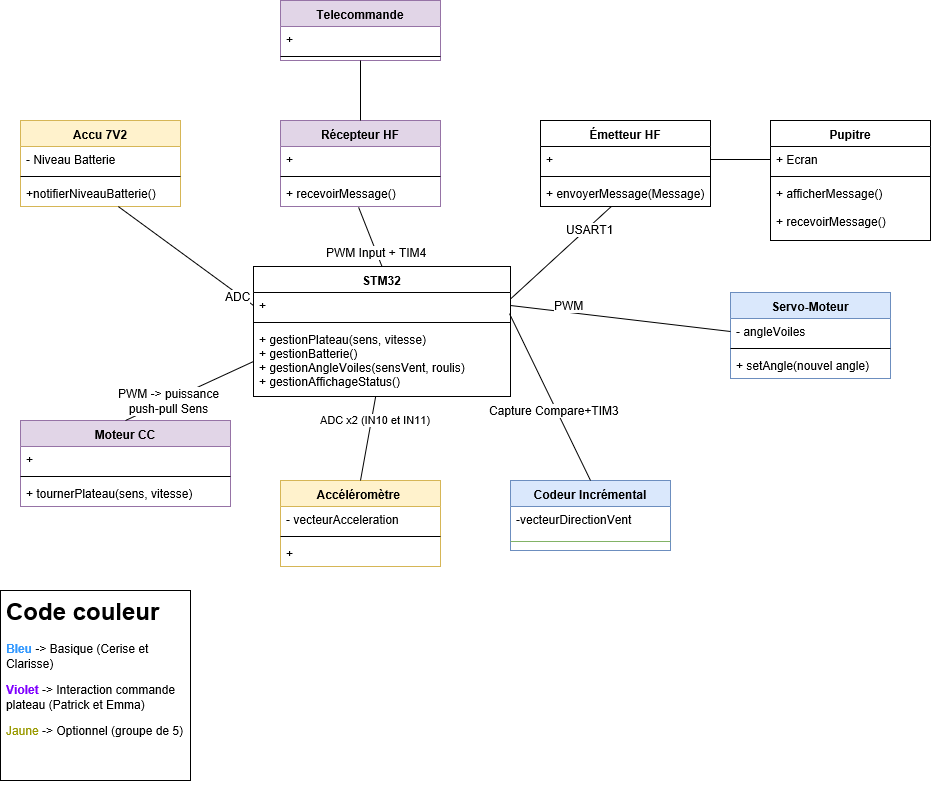

The diagram above was exported from draw.io. Its source (the exported page's mxGraphModel, read from the mxfile embedded in the PNG):
<mxGraphModel grid="1" shadow="0" math="0" pageHeight="827" pageWidth="1169" pageScale="1" page="1" fold="1" arrows="1" connect="1" tooltips="1" guides="1" gridSize="10" dy="860" dx="1550">
  <root>
    <mxCell id="eXl5SdvGkH0b6Fx_5g_3-0" />
    <mxCell id="eXl5SdvGkH0b6Fx_5g_3-1" parent="eXl5SdvGkH0b6Fx_5g_3-0" />
    <mxCell id="KoH6_EfATjTKNcEdJy6h-0" value="Accu 7V2" parent="eXl5SdvGkH0b6Fx_5g_3-1" vertex="1" style="swimlane;fontStyle=1;align=center;verticalAlign=top;childLayout=stackLayout;horizontal=1;startSize=26;horizontalStack=0;resizeParent=1;resizeParentMax=0;resizeLast=0;collapsible=1;marginBottom=0;fillColor=#fff2cc;strokeColor=#d6b656;">
      <mxGeometry as="geometry" height="86" width="160" y="140" x="50" />
    </mxCell>
    <mxCell id="KoH6_EfATjTKNcEdJy6h-1" value="- Niveau Batterie" parent="KoH6_EfATjTKNcEdJy6h-0" vertex="1" style="text;strokeColor=none;fillColor=none;align=left;verticalAlign=top;spacingLeft=4;spacingRight=4;overflow=hidden;rotatable=0;points=[[0,0.5],[1,0.5]];portConstraint=eastwest;">
      <mxGeometry as="geometry" height="26" width="160" y="26" />
    </mxCell>
    <mxCell id="KoH6_EfATjTKNcEdJy6h-2" value="" parent="KoH6_EfATjTKNcEdJy6h-0" vertex="1" style="line;strokeWidth=1;fillColor=none;align=left;verticalAlign=middle;spacingTop=-1;spacingLeft=3;spacingRight=3;rotatable=0;labelPosition=right;points=[];portConstraint=eastwest;">
      <mxGeometry as="geometry" height="8" width="160" y="52" />
    </mxCell>
    <mxCell id="KoH6_EfATjTKNcEdJy6h-3" value="+notifierNiveauBatterie()" parent="KoH6_EfATjTKNcEdJy6h-0" vertex="1" style="text;strokeColor=none;fillColor=none;align=left;verticalAlign=top;spacingLeft=4;spacingRight=4;overflow=hidden;rotatable=0;points=[[0,0.5],[1,0.5]];portConstraint=eastwest;">
      <mxGeometry as="geometry" height="26" width="160" y="60" />
    </mxCell>
    <mxCell id="KoH6_EfATjTKNcEdJy6h-4" value="Récepteur HF" parent="eXl5SdvGkH0b6Fx_5g_3-1" vertex="1" style="swimlane;fontStyle=1;align=center;verticalAlign=top;childLayout=stackLayout;horizontal=1;startSize=26;horizontalStack=0;resizeParent=1;resizeParentMax=0;resizeLast=0;collapsible=1;marginBottom=0;fillColor=#e1d5e7;strokeColor=#9673a6;">
      <mxGeometry as="geometry" height="86" width="160" y="140" x="310" />
    </mxCell>
    <mxCell id="KoH6_EfATjTKNcEdJy6h-5" value="+" parent="KoH6_EfATjTKNcEdJy6h-4" vertex="1" style="text;align=left;verticalAlign=top;spacingLeft=4;spacingRight=4;overflow=hidden;rotatable=0;points=[[0,0.5],[1,0.5]];portConstraint=eastwest;">
      <mxGeometry as="geometry" height="26" width="160" y="26" />
    </mxCell>
    <mxCell id="KoH6_EfATjTKNcEdJy6h-6" value="" parent="KoH6_EfATjTKNcEdJy6h-4" vertex="1" style="line;strokeWidth=1;fillColor=none;align=left;verticalAlign=middle;spacingTop=-1;spacingLeft=3;spacingRight=3;rotatable=0;labelPosition=right;points=[];portConstraint=eastwest;">
      <mxGeometry as="geometry" height="8" width="160" y="52" />
    </mxCell>
    <mxCell id="KoH6_EfATjTKNcEdJy6h-7" value="+ recevoirMessage()" parent="KoH6_EfATjTKNcEdJy6h-4" vertex="1" style="text;align=left;verticalAlign=top;spacingLeft=4;spacingRight=4;overflow=hidden;rotatable=0;points=[[0,0.5],[1,0.5]];portConstraint=eastwest;">
      <mxGeometry as="geometry" height="26" width="160" y="60" />
    </mxCell>
    <mxCell id="KoH6_EfATjTKNcEdJy6h-8" value="Émetteur HF" parent="eXl5SdvGkH0b6Fx_5g_3-1" vertex="1" style="swimlane;fontStyle=1;align=center;verticalAlign=top;childLayout=stackLayout;horizontal=1;startSize=26;horizontalStack=0;resizeParent=1;resizeParentMax=0;resizeLast=0;collapsible=1;marginBottom=0;">
      <mxGeometry as="geometry" height="86" width="170" y="140" x="570" />
    </mxCell>
    <mxCell id="KoH6_EfATjTKNcEdJy6h-9" value="+" parent="KoH6_EfATjTKNcEdJy6h-8" vertex="1" style="text;strokeColor=none;fillColor=none;align=left;verticalAlign=top;spacingLeft=4;spacingRight=4;overflow=hidden;rotatable=0;points=[[0,0.5],[1,0.5]];portConstraint=eastwest;">
      <mxGeometry as="geometry" height="26" width="170" y="26" />
    </mxCell>
    <mxCell id="KoH6_EfATjTKNcEdJy6h-10" value="" parent="KoH6_EfATjTKNcEdJy6h-8" vertex="1" style="line;strokeWidth=1;fillColor=none;align=left;verticalAlign=middle;spacingTop=-1;spacingLeft=3;spacingRight=3;rotatable=0;labelPosition=right;points=[];portConstraint=eastwest;">
      <mxGeometry as="geometry" height="8" width="170" y="52" />
    </mxCell>
    <mxCell id="KoH6_EfATjTKNcEdJy6h-11" value="+ envoyerMessage(Message)" parent="KoH6_EfATjTKNcEdJy6h-8" vertex="1" style="text;strokeColor=none;fillColor=none;align=left;verticalAlign=top;spacingLeft=4;spacingRight=4;overflow=hidden;rotatable=0;points=[[0,0.5],[1,0.5]];portConstraint=eastwest;">
      <mxGeometry as="geometry" height="26" width="170" y="60" />
    </mxCell>
    <mxCell id="KoH6_EfATjTKNcEdJy6h-12" value="Codeur Incrémental" parent="eXl5SdvGkH0b6Fx_5g_3-1" vertex="1" style="swimlane;fontStyle=1;align=center;verticalAlign=top;childLayout=stackLayout;horizontal=1;startSize=26;horizontalStack=0;resizeParent=1;resizeParentMax=0;resizeLast=0;collapsible=1;marginBottom=0;fillColor=#dae8fc;strokeColor=#6c8ebf;">
      <mxGeometry as="geometry" height="70" width="160" y="500" x="540" />
    </mxCell>
    <mxCell id="KoH6_EfATjTKNcEdJy6h-13" value="-vecteurDirectionVent" parent="KoH6_EfATjTKNcEdJy6h-12" vertex="1" style="text;align=left;verticalAlign=top;spacingLeft=4;spacingRight=4;overflow=hidden;rotatable=0;points=[[0,0.5],[1,0.5]];portConstraint=eastwest;">
      <mxGeometry as="geometry" height="26" width="160" y="26" />
    </mxCell>
    <mxCell id="KoH6_EfATjTKNcEdJy6h-14" value="" parent="KoH6_EfATjTKNcEdJy6h-12" vertex="1" style="line;strokeWidth=1;fillColor=#d5e8d4;align=left;verticalAlign=middle;spacingTop=-1;spacingLeft=3;spacingRight=3;rotatable=0;labelPosition=right;points=[];portConstraint=eastwest;strokeColor=#82b366;">
      <mxGeometry as="geometry" height="18" width="160" y="52" />
    </mxCell>
    <mxCell id="KoH6_EfATjTKNcEdJy6h-16" value="Accéléromètre " parent="eXl5SdvGkH0b6Fx_5g_3-1" vertex="1" style="swimlane;fontStyle=1;align=center;verticalAlign=top;childLayout=stackLayout;horizontal=1;startSize=26;horizontalStack=0;resizeParent=1;resizeParentMax=0;resizeLast=0;collapsible=1;marginBottom=0;fillColor=#fff2cc;strokeColor=#d6b656;">
      <mxGeometry as="geometry" height="86" width="160" y="500" x="310" />
    </mxCell>
    <mxCell id="KoH6_EfATjTKNcEdJy6h-17" value="- vecteurAcceleration" parent="KoH6_EfATjTKNcEdJy6h-16" vertex="1" style="text;strokeColor=none;fillColor=none;align=left;verticalAlign=top;spacingLeft=4;spacingRight=4;overflow=hidden;rotatable=0;points=[[0,0.5],[1,0.5]];portConstraint=eastwest;">
      <mxGeometry as="geometry" height="26" width="160" y="26" />
    </mxCell>
    <mxCell id="KoH6_EfATjTKNcEdJy6h-18" value="" parent="KoH6_EfATjTKNcEdJy6h-16" vertex="1" style="line;strokeWidth=1;fillColor=none;align=left;verticalAlign=middle;spacingTop=-1;spacingLeft=3;spacingRight=3;rotatable=0;labelPosition=right;points=[];portConstraint=eastwest;">
      <mxGeometry as="geometry" height="8" width="160" y="52" />
    </mxCell>
    <mxCell id="KoH6_EfATjTKNcEdJy6h-19" value="+" parent="KoH6_EfATjTKNcEdJy6h-16" vertex="1" style="text;strokeColor=none;fillColor=none;align=left;verticalAlign=top;spacingLeft=4;spacingRight=4;overflow=hidden;rotatable=0;points=[[0,0.5],[1,0.5]];portConstraint=eastwest;">
      <mxGeometry as="geometry" height="26" width="160" y="60" />
    </mxCell>
    <mxCell id="KoH6_EfATjTKNcEdJy6h-20" value="Moteur CC" parent="eXl5SdvGkH0b6Fx_5g_3-1" vertex="1" style="swimlane;fontStyle=1;align=center;verticalAlign=top;childLayout=stackLayout;horizontal=1;startSize=26;horizontalStack=0;resizeParent=1;resizeParentMax=0;resizeLast=0;collapsible=1;marginBottom=0;fillColor=#e1d5e7;strokeColor=#9673a6;">
      <mxGeometry as="geometry" height="86" width="210" y="440" x="50" />
    </mxCell>
    <mxCell id="KoH6_EfATjTKNcEdJy6h-21" value="+" parent="KoH6_EfATjTKNcEdJy6h-20" vertex="1" style="text;strokeColor=none;fillColor=none;align=left;verticalAlign=top;spacingLeft=4;spacingRight=4;overflow=hidden;rotatable=0;points=[[0,0.5],[1,0.5]];portConstraint=eastwest;">
      <mxGeometry as="geometry" height="26" width="210" y="26" />
    </mxCell>
    <mxCell id="KoH6_EfATjTKNcEdJy6h-22" value="" parent="KoH6_EfATjTKNcEdJy6h-20" vertex="1" style="line;strokeWidth=1;fillColor=none;align=left;verticalAlign=middle;spacingTop=-1;spacingLeft=3;spacingRight=3;rotatable=0;labelPosition=right;points=[];portConstraint=eastwest;">
      <mxGeometry as="geometry" height="8" width="210" y="52" />
    </mxCell>
    <mxCell id="KoH6_EfATjTKNcEdJy6h-23" value="+ tournerPlateau(sens, vitesse)" parent="KoH6_EfATjTKNcEdJy6h-20" vertex="1" style="text;strokeColor=none;fillColor=none;align=left;verticalAlign=top;spacingLeft=4;spacingRight=4;overflow=hidden;rotatable=0;points=[[0,0.5],[1,0.5]];portConstraint=eastwest;">
      <mxGeometry as="geometry" height="26" width="210" y="60" />
    </mxCell>
    <mxCell id="KoH6_EfATjTKNcEdJy6h-24" value="Servo-Moteur" parent="eXl5SdvGkH0b6Fx_5g_3-1" vertex="1" style="swimlane;fontStyle=1;align=center;verticalAlign=top;childLayout=stackLayout;horizontal=1;startSize=26;horizontalStack=0;resizeParent=1;resizeParentMax=0;resizeLast=0;collapsible=1;marginBottom=0;fillColor=#dae8fc;strokeColor=#6c8ebf;">
      <mxGeometry as="geometry" height="86" width="160" y="312" x="760" />
    </mxCell>
    <mxCell id="KoH6_EfATjTKNcEdJy6h-25" value="- angleVoiles" parent="KoH6_EfATjTKNcEdJy6h-24" vertex="1" style="text;strokeColor=none;fillColor=none;align=left;verticalAlign=top;spacingLeft=4;spacingRight=4;overflow=hidden;rotatable=0;points=[[0,0.5],[1,0.5]];portConstraint=eastwest;">
      <mxGeometry as="geometry" height="26" width="160" y="26" />
    </mxCell>
    <mxCell id="KoH6_EfATjTKNcEdJy6h-26" value="" parent="KoH6_EfATjTKNcEdJy6h-24" vertex="1" style="line;strokeWidth=1;fillColor=none;align=left;verticalAlign=middle;spacingTop=-1;spacingLeft=3;spacingRight=3;rotatable=0;labelPosition=right;points=[];portConstraint=eastwest;">
      <mxGeometry as="geometry" height="8" width="160" y="52" />
    </mxCell>
    <mxCell id="KoH6_EfATjTKNcEdJy6h-27" value="+ setAngle(nouvel angle)" parent="KoH6_EfATjTKNcEdJy6h-24" vertex="1" style="text;strokeColor=none;fillColor=none;align=left;verticalAlign=top;spacingLeft=4;spacingRight=4;overflow=hidden;rotatable=0;points=[[0,0.5],[1,0.5]];portConstraint=eastwest;">
      <mxGeometry as="geometry" height="26" width="160" y="60" />
    </mxCell>
    <mxCell id="KoH6_EfATjTKNcEdJy6h-28" value="STM32" parent="eXl5SdvGkH0b6Fx_5g_3-1" vertex="1" style="swimlane;fontStyle=1;align=center;verticalAlign=top;childLayout=stackLayout;horizontal=1;startSize=26;horizontalStack=0;resizeParent=1;resizeParentMax=0;resizeLast=0;collapsible=1;marginBottom=0;">
      <mxGeometry as="geometry" height="130" width="257" y="286" x="283" />
    </mxCell>
    <mxCell id="KoH6_EfATjTKNcEdJy6h-29" value="+ " parent="KoH6_EfATjTKNcEdJy6h-28" vertex="1" style="text;strokeColor=none;fillColor=none;align=left;verticalAlign=top;spacingLeft=4;spacingRight=4;overflow=hidden;rotatable=0;points=[[0,0.5],[1,0.5]];portConstraint=eastwest;">
      <mxGeometry as="geometry" height="26" width="257" y="26" />
    </mxCell>
    <mxCell id="KoH6_EfATjTKNcEdJy6h-30" value="" parent="KoH6_EfATjTKNcEdJy6h-28" vertex="1" style="line;strokeWidth=1;fillColor=none;align=left;verticalAlign=middle;spacingTop=-1;spacingLeft=3;spacingRight=3;rotatable=0;labelPosition=right;points=[];portConstraint=eastwest;">
      <mxGeometry as="geometry" height="8" width="257" y="52" />
    </mxCell>
    <mxCell id="KoH6_EfATjTKNcEdJy6h-31" value="+ gestionPlateau(sens, vitesse)&#10;+ gestionBatterie()&#10;+ gestionAngleVoiles(sensVent, roulis)&#10;+ gestionAffichageStatus()" parent="KoH6_EfATjTKNcEdJy6h-28" vertex="1" style="text;strokeColor=none;fillColor=none;align=left;verticalAlign=top;spacingLeft=4;spacingRight=4;overflow=hidden;rotatable=0;points=[[0,0.5],[1,0.5]];portConstraint=eastwest;">
      <mxGeometry as="geometry" height="70" width="257" y="60" />
    </mxCell>
    <mxCell id="hzfhGxPWeYv1e7oGgpDr-0" value="" parent="eXl5SdvGkH0b6Fx_5g_3-1" style="endArrow=none;html=1;entryX=0;entryY=0.5;entryDx=0;entryDy=0;endFill=0;" edge="1" target="KoH6_EfATjTKNcEdJy6h-29" source="KoH6_EfATjTKNcEdJy6h-3">
      <mxGeometry as="geometry" height="50" width="50" relative="1">
        <mxPoint as="sourcePoint" y="230" x="150" />
        <mxPoint as="targetPoint" y="550" x="100" />
      </mxGeometry>
    </mxCell>
    <mxCell id="7wTph3gEjF3k9I2QDO_--0" value="ADC" parent="hzfhGxPWeYv1e7oGgpDr-0" vertex="1" style="text;html=1;resizable=0;points=[];align=center;verticalAlign=middle;labelBackgroundColor=#ffffff;" connectable="0">
      <mxGeometry as="geometry" y="-2" x="0.7829" relative="1">
        <mxPoint as="offset" />
      </mxGeometry>
    </mxCell>
    <mxCell id="hzfhGxPWeYv1e7oGgpDr-1" value="" parent="eXl5SdvGkH0b6Fx_5g_3-1" style="endArrow=none;html=1;exitX=0.5;exitY=0;exitDx=0;exitDy=0;entryX=0.996;entryY=0.812;entryDx=0;entryDy=0;entryPerimeter=0;endFill=0;" edge="1" target="KoH6_EfATjTKNcEdJy6h-29" source="KoH6_EfATjTKNcEdJy6h-12">
      <mxGeometry as="geometry" height="50" width="50" relative="1">
        <mxPoint as="sourcePoint" y="600" x="50" />
        <mxPoint as="targetPoint" y="550" x="100" />
      </mxGeometry>
    </mxCell>
    <mxCell id="7wTph3gEjF3k9I2QDO_--1" value="Capture Compare+TIM3" parent="hzfhGxPWeYv1e7oGgpDr-1" vertex="1" style="text;html=1;resizable=0;points=[];align=center;verticalAlign=middle;labelBackgroundColor=#ffffff;" connectable="0">
      <mxGeometry as="geometry" y="1" x="0.5627" relative="1">
        <mxPoint as="offset" y="60" x="28" />
      </mxGeometry>
    </mxCell>
    <mxCell id="hzfhGxPWeYv1e7oGgpDr-2" value="ADC x2 (IN10 et IN11)" parent="eXl5SdvGkH0b6Fx_5g_3-1" style="endArrow=none;html=1;exitX=0.5;exitY=0;exitDx=0;exitDy=0;endFill=0;" edge="1" target="KoH6_EfATjTKNcEdJy6h-31" source="KoH6_EfATjTKNcEdJy6h-16">
      <mxGeometry as="geometry" height="50" width="50" y="-4" x="0.4466" relative="1">
        <mxPoint as="sourcePoint" y="600" x="50" />
        <mxPoint as="targetPoint" y="550" x="100" />
        <mxPoint as="offset" />
      </mxGeometry>
    </mxCell>
    <mxCell id="hzfhGxPWeYv1e7oGgpDr-3" value="" parent="eXl5SdvGkH0b6Fx_5g_3-1" style="endArrow=none;html=1;exitX=0.488;exitY=1.028;exitDx=0;exitDy=0;exitPerimeter=0;entryX=0.5;entryY=0;entryDx=0;entryDy=0;endFill=0;" edge="1" target="KoH6_EfATjTKNcEdJy6h-28" source="KoH6_EfATjTKNcEdJy6h-7">
      <mxGeometry as="geometry" height="50" width="50" relative="1">
        <mxPoint as="sourcePoint" y="600" x="50" />
        <mxPoint as="targetPoint" y="550" x="100" />
      </mxGeometry>
    </mxCell>
    <mxCell id="7wTph3gEjF3k9I2QDO_--3" value="PWM Input + TIM4" parent="hzfhGxPWeYv1e7oGgpDr-3" vertex="1" style="text;html=1;resizable=0;points=[];align=center;verticalAlign=middle;labelBackgroundColor=#ffffff;" connectable="0">
      <mxGeometry as="geometry" x="0.4917" relative="1">
        <mxPoint as="offset" />
      </mxGeometry>
    </mxCell>
    <mxCell id="hzfhGxPWeYv1e7oGgpDr-4" value="" parent="eXl5SdvGkH0b6Fx_5g_3-1" style="endArrow=none;html=1;entryX=0.5;entryY=0;entryDx=0;entryDy=0;exitX=0;exitY=0.5;exitDx=0;exitDy=0;" edge="1" target="KoH6_EfATjTKNcEdJy6h-20" source="KoH6_EfATjTKNcEdJy6h-31">
      <mxGeometry as="geometry" height="50" width="50" relative="1">
        <mxPoint as="sourcePoint" y="600" x="50" />
        <mxPoint as="targetPoint" y="550" x="100" />
      </mxGeometry>
    </mxCell>
    <mxCell id="7wTph3gEjF3k9I2QDO_--6" value="PWM -&amp;gt; puissance&lt;br&gt;push-pull Sens" parent="hzfhGxPWeYv1e7oGgpDr-4" vertex="1" style="text;html=1;resizable=0;points=[];align=center;verticalAlign=middle;labelBackgroundColor=#ffffff;" connectable="0">
      <mxGeometry as="geometry" y="-1" x="0.3263" relative="1">
        <mxPoint as="offset" y="1" />
      </mxGeometry>
    </mxCell>
    <mxCell id="hzfhGxPWeYv1e7oGgpDr-5" value="" parent="eXl5SdvGkH0b6Fx_5g_3-1" style="endArrow=none;html=1;exitX=1;exitY=0.25;exitDx=0;exitDy=0;" edge="1" target="KoH6_EfATjTKNcEdJy6h-11" source="KoH6_EfATjTKNcEdJy6h-28">
      <mxGeometry as="geometry" height="50" width="50" relative="1">
        <mxPoint as="sourcePoint" y="600" x="50" />
        <mxPoint as="targetPoint" y="550" x="100" />
      </mxGeometry>
    </mxCell>
    <mxCell id="7wTph3gEjF3k9I2QDO_--4" value="USART1" parent="hzfhGxPWeYv1e7oGgpDr-5" vertex="1" style="text;html=1;resizable=0;points=[];align=center;verticalAlign=middle;labelBackgroundColor=#ffffff;" connectable="0">
      <mxGeometry as="geometry" y="-2" x="0.5536" relative="1">
        <mxPoint as="offset" />
      </mxGeometry>
    </mxCell>
    <mxCell id="Rv5Mf1E418D0NydtJNZB-0" value="" parent="eXl5SdvGkH0b6Fx_5g_3-1" style="endArrow=none;html=1;entryX=0;entryY=0.5;entryDx=0;entryDy=0;exitX=1;exitY=0.5;exitDx=0;exitDy=0;" edge="1" target="KoH6_EfATjTKNcEdJy6h-25" source="KoH6_EfATjTKNcEdJy6h-29">
      <mxGeometry as="geometry" height="50" width="50" relative="1">
        <mxPoint as="sourcePoint" y="600" x="280" />
        <mxPoint as="targetPoint" y="550" x="330" />
      </mxGeometry>
    </mxCell>
    <mxCell id="7wTph3gEjF3k9I2QDO_--5" value="PWM&amp;nbsp;" parent="Rv5Mf1E418D0NydtJNZB-0" vertex="1" style="text;html=1;resizable=0;points=[];align=center;verticalAlign=middle;labelBackgroundColor=#ffffff;" connectable="0">
      <mxGeometry as="geometry" x="0.6049" relative="1">
        <mxPoint as="offset" y="-21" x="-117" />
      </mxGeometry>
    </mxCell>
    <mxCell id="Rv5Mf1E418D0NydtJNZB-1" value="Pupitre&#10;" parent="eXl5SdvGkH0b6Fx_5g_3-1" vertex="1" style="swimlane;fontStyle=1;align=center;verticalAlign=top;childLayout=stackLayout;horizontal=1;startSize=26;horizontalStack=0;resizeParent=1;resizeParentMax=0;resizeLast=0;collapsible=1;marginBottom=0;">
      <mxGeometry as="geometry" height="120" width="160" y="140" x="800" />
    </mxCell>
    <mxCell id="Rv5Mf1E418D0NydtJNZB-2" value="+ Ecran" parent="Rv5Mf1E418D0NydtJNZB-1" vertex="1" style="text;strokeColor=none;fillColor=none;align=left;verticalAlign=top;spacingLeft=4;spacingRight=4;overflow=hidden;rotatable=0;points=[[0,0.5],[1,0.5]];portConstraint=eastwest;">
      <mxGeometry as="geometry" height="26" width="160" y="26" />
    </mxCell>
    <mxCell id="Rv5Mf1E418D0NydtJNZB-3" value="" parent="Rv5Mf1E418D0NydtJNZB-1" vertex="1" style="line;strokeWidth=1;fillColor=none;align=left;verticalAlign=middle;spacingTop=-1;spacingLeft=3;spacingRight=3;rotatable=0;labelPosition=right;points=[];portConstraint=eastwest;">
      <mxGeometry as="geometry" height="8" width="160" y="52" />
    </mxCell>
    <mxCell id="Rv5Mf1E418D0NydtJNZB-4" value="+ afficherMessage()&#10;&#10;+ recevoirMessage()&#10;&#10;" parent="Rv5Mf1E418D0NydtJNZB-1" vertex="1" style="text;strokeColor=none;fillColor=none;align=left;verticalAlign=top;spacingLeft=4;spacingRight=4;overflow=hidden;rotatable=0;points=[[0,0.5],[1,0.5]];portConstraint=eastwest;">
      <mxGeometry as="geometry" height="60" width="160" y="60" />
    </mxCell>
    <mxCell id="Rv5Mf1E418D0NydtJNZB-10" value="" parent="eXl5SdvGkH0b6Fx_5g_3-1" style="endArrow=none;html=1;exitX=1;exitY=0.5;exitDx=0;exitDy=0;" edge="1" target="Rv5Mf1E418D0NydtJNZB-2" source="KoH6_EfATjTKNcEdJy6h-9">
      <mxGeometry as="geometry" height="50" width="50" relative="1">
        <mxPoint as="sourcePoint" y="600" x="280" />
        <mxPoint as="targetPoint" y="200" x="780" />
      </mxGeometry>
    </mxCell>
    <mxCell id="Rv5Mf1E418D0NydtJNZB-11" value="Telecommande" parent="eXl5SdvGkH0b6Fx_5g_3-1" vertex="1" style="swimlane;fontStyle=1;align=center;verticalAlign=top;childLayout=stackLayout;horizontal=1;startSize=26;horizontalStack=0;resizeParent=1;resizeParentMax=0;resizeLast=0;collapsible=1;marginBottom=0;fillColor=#e1d5e7;strokeColor=#9673a6;">
      <mxGeometry as="geometry" height="60" width="160" y="20" x="310" />
    </mxCell>
    <mxCell id="Rv5Mf1E418D0NydtJNZB-12" value="+" parent="Rv5Mf1E418D0NydtJNZB-11" vertex="1" style="text;strokeColor=none;fillColor=none;align=left;verticalAlign=top;spacingLeft=4;spacingRight=4;overflow=hidden;rotatable=0;points=[[0,0.5],[1,0.5]];portConstraint=eastwest;">
      <mxGeometry as="geometry" height="26" width="160" y="26" />
    </mxCell>
    <mxCell id="Rv5Mf1E418D0NydtJNZB-13" value="" parent="Rv5Mf1E418D0NydtJNZB-11" vertex="1" style="line;strokeWidth=1;fillColor=none;align=left;verticalAlign=middle;spacingTop=-1;spacingLeft=3;spacingRight=3;rotatable=0;labelPosition=right;points=[];portConstraint=eastwest;">
      <mxGeometry as="geometry" height="8" width="160" y="52" />
    </mxCell>
    <mxCell id="Rv5Mf1E418D0NydtJNZB-19" value="" parent="eXl5SdvGkH0b6Fx_5g_3-1" style="endArrow=none;html=1;exitX=0.5;exitY=0;exitDx=0;exitDy=0;entryX=0.5;entryY=1;entryDx=0;entryDy=0;" edge="1" target="Rv5Mf1E418D0NydtJNZB-11" source="KoH6_EfATjTKNcEdJy6h-4">
      <mxGeometry as="geometry" height="50" width="50" relative="1">
        <mxPoint as="sourcePoint" y="600" x="50" />
        <mxPoint as="targetPoint" y="106" x="390" />
      </mxGeometry>
    </mxCell>
    <mxCell id="s6Ry6SozDnUgiA9J567T-0" value="&lt;h1&gt;Code couleur&lt;/h1&gt;&lt;p&gt;&lt;b&gt;&lt;font color=&quot;#3399ff&quot;&gt;Bleu&lt;/font&gt;&lt;/b&gt; -&amp;gt; Basique (Cerise et Clarisse)&lt;/p&gt;&lt;p&gt;&lt;b&gt;&lt;font color=&quot;#7f00ff&quot;&gt;Violet&lt;/font&gt;&lt;/b&gt; -&amp;gt; Interaction commande plateau (Patrick et Emma)&lt;/p&gt;&lt;p&gt;&lt;font color=&quot;#999900&quot;&gt;Jaune&lt;/font&gt;&lt;font color=&quot;#ffff66&quot;&gt; &lt;/font&gt;-&amp;gt; Optionnel (groupe de 5)&lt;/p&gt;" parent="eXl5SdvGkH0b6Fx_5g_3-1" vertex="1" style="text;html=1;strokeColor=#000000;fillColor=#ffffff;spacing=5;spacingTop=-20;whiteSpace=wrap;overflow=hidden;rounded=0;gradientColor=none;">
      <mxGeometry as="geometry" height="190" width="190" y="610" x="30" />
    </mxCell>
    <mxCell id="s6Ry6SozDnUgiA9J567T-1" parent="eXl5SdvGkH0b6Fx_5g_3-1" style="edgeStyle=orthogonalEdgeStyle;rounded=0;orthogonalLoop=1;jettySize=auto;html=1;exitX=0.5;exitY=1;exitDx=0;exitDy=0;" edge="1" target="s6Ry6SozDnUgiA9J567T-0" source="s6Ry6SozDnUgiA9J567T-0">
      <mxGeometry as="geometry" relative="1" />
    </mxCell>
  </root>
</mxGraphModel>